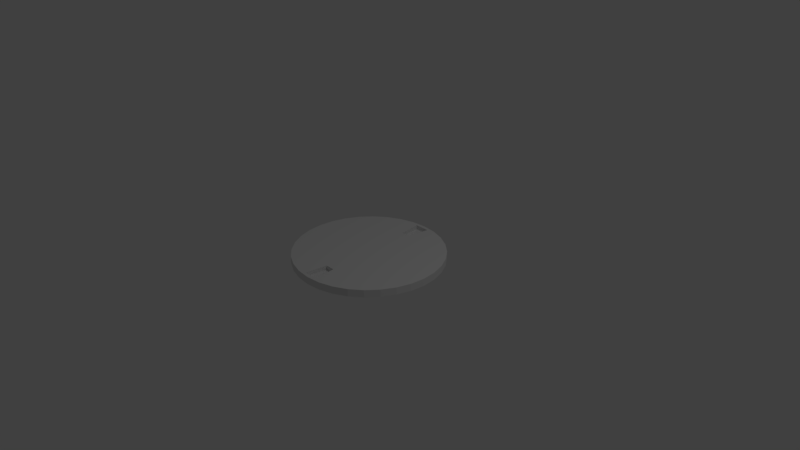 # Source: teleporter2slotsFar.blend  (saved by Blender 2.78.0; exported with 4.5.12 LTS)
import bpy
from mathutils import Matrix  # noqa: F401  (used for matrix-valued properties, if any)

bpy.ops.wm.read_factory_settings(use_empty=True)
scene = bpy.context.scene
scene.name = 'Scene'

# ---- collections
col_collection_1 = bpy.data.collections.new('Collection 1'); scene.collection.children.link(col_collection_1)

# ---- world
world_world = bpy.data.worlds.new('World'); scene.world = world_world
world_world.color = (0.05088, 0.05088, 0.05088)
world_world.use_sun_shadow = False
world_world.sun_shadow_jitter_overblur = 0.0
world_world.cycles.sampling_method = 'MANUAL'

# ---- cameras
cam_camera = bpy.data.cameras.new('Camera')
cam_camera.clip_end = 100.0
cam_camera.lens = 35.0
cam_camera.sensor_width = 32.0
cam_camera.sensor_height = 18.0
cam_camera.ortho_scale = 7.314
cam_camera.dof.focus_distance = 0.0
cam_camera.dof.aperture_fstop = 128.0

# ---- lights
light_lamp = bpy.data.lights.new('Lamp', 'POINT')
light_lamp.transmission_factor = 0.0
light_lamp.cutoff_distance = 30.0
light_lamp.energy = 100.0
light_lamp.shadow_buffer_clip_start = 1.001
light_lamp.shadow_soft_size = 0.1
light_lamp.shadow_maximum_resolution = 0.006
light_lamp.use_absolute_resolution = True

# ---- meshes
me_cylinder = bpy.data.meshes.new('Cylinder')
me_cylinder.from_pydata([(0.06645, -0.65, -0.2025), (0.1, -0.95, -0.2025), (-0.06033, -0.65, -0.2025), (-0.1, -0.95, -0.2025), (-0.06645, 0.65, -0.2025), (-0.1, 0.95, -0.2025), (0.06033, 0.65, -0.2025), (0.1, 0.95, -0.2025), (0.0, 1.0, -1.0), (0.0, 1.0, 1.0), (0.1951, 0.9808, -1.0), (0.1951, 0.9808, 1.0), (0.3827, 0.9239, -1.0), (0.3827, 0.9239, 1.0), (0.5556, 0.8315, -1.0), (0.5556, 0.8315, 1.0), (0.7071, 0.7071, -1.0), (0.7071, 0.7071, 1.0), (0.8315, 0.5556, -1.0), (0.8315, 0.5556, 1.0), (0.9239, 0.3827, -1.0), (0.9239, 0.3827, 1.0), (0.9808, 0.1951, -1.0), (0.9808, 0.1951, 1.0), (1.0, 7.55e-08, -1.0), (1.0, 7.55e-08, 1.0), (0.9808, -0.1951, -1.0), (0.9808, -0.1951, 1.0), (0.9239, -0.3827, -1.0), (0.9239, -0.3827, 1.0), (0.8315, -0.5556, -1.0), (0.8315, -0.5556, 1.0), (0.7071, -0.7071, -1.0), (0.7071, -0.7071, 1.0), (0.5556, -0.8315, -1.0), (0.5556, -0.8315, 1.0), (0.3827, -0.9239, -1.0), (0.3827, -0.9239, 1.0), (0.1951, -0.9808, -1.0), (0.1951, -0.9808, 1.0), (-3.258e-07, -1.0, -1.0), (-3.258e-07, -1.0, 1.0), (-0.1951, -0.9808, -1.0), (-0.1951, -0.9808, 1.0), (-0.3827, -0.9239, -1.0), (-0.3827, -0.9239, 1.0), (-0.5556, -0.8315, -1.0), (-0.5556, -0.8315, 1.0), (-0.7071, -0.7071, -1.0), (-0.7071, -0.7071, 1.0), (-0.8315, -0.5556, -1.0), (-0.8315, -0.5556, 1.0), (-0.9239, -0.3827, -1.0), (-0.9239, -0.3827, 1.0), (-0.9808, -0.1951, -1.0), (-0.9808, -0.1951, 1.0), (-1.0, 9.656e-07, -1.0), (-1.0, 9.656e-07, 1.0), (-0.9808, 0.1951, -1.0), (-0.9808, 0.1951, 1.0), (-0.9239, 0.3827, -1.0), (-0.9239, 0.3827, 1.0), (-0.8315, 0.5556, -1.0), (-0.8315, 0.5556, 1.0), (-0.7071, 0.7071, -1.0), (-0.7071, 0.7071, 1.0), (-0.5556, 0.8315, -1.0), (-0.5556, 0.8315, 1.0), (-0.3827, 0.9239, -1.0), (-0.3827, 0.9239, 1.0), (-0.1951, 0.9808, -1.0), (-0.1951, 0.9808, 1.0), (-0.06645, 0.65, 1.0), (0.06033, 0.65, 1.0), (-0.1, 0.95, 1.0), (0.1, 0.95, 1.0), (0.06645, -0.65, 1.0), (-0.06033, -0.65, 1.0), (0.1, -0.95, 1.0), (-0.1, -0.95, 1.0)], [], [(0, 1, 78, 76), (1, 3, 79, 78), (3, 2, 77, 79), (2, 0, 76, 77), (1, 0, 2, 3), (4, 5, 74, 72), (5, 7, 75, 74), (7, 6, 73, 75), (6, 4, 72, 73), (5, 4, 6, 7), (8, 9, 11, 10), (10, 11, 13, 12), (12, 13, 15, 14), (14, 15, 17, 16), (16, 17, 19, 18), (18, 19, 21, 20), (20, 21, 23, 22), (22, 23, 25, 24), (24, 25, 27, 26), (26, 27, 29, 28), (28, 29, 31, 30), (30, 31, 33, 32), (32, 33, 35, 34), (34, 35, 37, 36), (36, 37, 39, 38), (38, 39, 41, 40), (40, 41, 43, 42), (42, 43, 45, 44), (44, 45, 47, 46), (46, 47, 49, 48), (48, 49, 51, 50), (50, 51, 53, 52), (52, 53, 55, 54), (54, 55, 57, 56), (56, 57, 59, 58), (58, 59, 61, 60), (60, 61, 63, 62), (62, 63, 65, 64), (64, 65, 67, 66), (66, 67, 69, 68), (11, 75, 73, 72, 74, 71, 69, 67, 65, 63, 61, 59, 57, 55, 53, 51, 49, 47, 45, 43, 79, 77, 76, 78, 39, 37, 35, 33, 31, 29, 27, 25, 23, 21, 19, 17, 15, 13), (68, 69, 71, 70), (70, 71, 9, 8), (8, 10, 12, 14, 16, 18, 20, 22, 24, 26, 28, 30, 32, 34, 36, 38, 40, 42, 44, 46, 48, 50, 52, 54, 56, 58, 60, 62, 64, 66, 68, 70), (71, 74, 75, 11, 9), (39, 78, 79, 43, 41)])
_uv = me_cylinder.uv_layers.new(name='UVMap')
_uv.uv.foreach_set('vector', [0.1263, 0.3835, -0.04625, 0.3835, -0.04625, 1.075, 0.1263, 1.075, 0.5575, 0.3835, 0.4425, 0.3835, 0.4425, 1.075, 0.5575, 1.075, 0.9537, 0.3835, 1.126, 0.3835, 1.126, 1.075, 0.9538, 1.075, 0.4653, 0.3835, 0.5382, 0.3835, 0.5382, 1.075, 0.4653, 1.075, 0.5575, 0.9538, 0.5382, 1.126, 0.4653, 1.126, 0.4425, 0.9537, 0.8737, 0.3835, 1.046, 0.3835, 1.046, 1.075, 0.8737, 1.075, 0.4425, 0.3835, 0.5575, 0.3835, 0.5575, 1.075, 0.4425, 1.075, 0.04625, 0.3835, -0.1263, 0.3835, -0.1263, 1.075, 0.04625, 1.075, 0.5347, 0.3835, 0.4618, 0.3835, 0.4618, 1.075, 0.5347, 1.075, 0.4425, 0.04625, 0.4618, -0.1263, 0.5347, -0.1263, 0.5575, 0.04625, 0.5, 0.925, 0.5, 2.075, 0.6122, 2.075, 0.6122, 0.925, 0.6122, 0.925, 0.6122, 2.075, 0.72, 2.075, 0.72, 0.925, 0.72, 0.925, 0.72, 2.075, 0.8195, 2.075, 0.8195, 0.925, 0.8195, 0.925, 0.8195, 2.075, 0.9066, 2.075, 0.9066, 0.925, 0.9066, 0.925, 0.9066, 2.075, 0.8195, 2.075, 0.8195, 0.925, 0.8195, 0.925, 0.8195, 2.075, 0.72, 2.075, 0.72, 0.925, 0.72, 0.925, 0.72, 2.075, 0.6122, 2.075, 0.6122, 0.925, 0.6122, 0.925, 0.6122, 2.075, 0.5, 2.075, 0.5, 0.925, 0.5, 0.925, 0.5, 2.075, 0.3878, 2.075, 0.3878, 0.925, 0.3878, 0.925, 0.3878, 2.075, 0.28, 2.075, 0.28, 0.925, 0.28, 0.925, 0.28, 2.075, 0.1805, 2.075, 0.1805, 0.925, 0.1805, 0.925, 0.1805, 2.075, 0.09341, 2.075, 0.09341, 0.925, 0.9066, 0.925, 0.9066, 2.075, 0.8195, 2.075, 0.8195, 0.925, 0.8195, 0.925, 0.8195, 2.075, 0.72, 2.075, 0.72, 0.925, 0.72, 0.925, 0.72, 2.075, 0.6122, 2.075, 0.6122, 0.925, 0.6122, 0.925, 0.6122, 2.075, 0.5, 2.075, 0.5, 0.925, 0.5, 0.925, 0.5, 2.075, 0.3878, 2.075, 0.3878, 0.925, 0.3878, 0.925, 0.3878, 2.075, 0.28, 2.075, 0.28, 0.925, 0.28, 0.925, 0.28, 2.075, 0.1805, 2.075, 0.1805, 0.925, 0.1805, 0.925, 0.1805, 2.075, 0.09341, 2.075, 0.09341, 0.925, 0.09341, 0.925, 0.09341, 2.075, 0.1805, 2.075, 0.1805, 0.925, 0.1805, 0.925, 0.1805, 2.075, 0.28, 2.075, 0.28, 0.925, 0.28, 0.925, 0.28, 2.075, 0.3878, 2.075, 0.3878, 0.925, 0.3878, 0.925, 0.3878, 2.075, 0.5, 2.075, 0.5, 0.925, 0.5, 0.925, 0.5, 2.075, 0.6122, 2.075, 0.6122, 0.925, 0.6122, 0.925, 0.6122, 2.075, 0.72, 2.075, 0.72, 0.925, 0.72, 0.925, 0.72, 2.075, 0.8195, 2.075, 0.8195, 0.925, 0.8195, 0.925, 0.8195, 2.075, 0.9066, 2.075, 0.9066, 0.925, 0.09341, 0.925, 0.09341, 2.075, 0.1805, 2.075, 0.1805, 0.925, 0.1805, 0.925, 0.1805, 2.075, 0.28, 2.075, 0.28, 0.925, 0.6122, 0.06395, 0.5575, 0.04625, 0.5347, -0.1263, 0.4618, -0.1263, 0.4425, 0.04625, 0.3878, 0.06395, 0.28, 0.03123, 0.1805, -0.0219, 0.09341, -0.09341, 0.02191, -0.1805, -0.03123, -0.28, -0.06395, -0.3878, -0.075, -0.5, -0.06395, -0.6122, -0.03123, -0.72, 0.0219, -0.8195, 0.09341, -0.9066, 0.1805, -0.9781, 0.28, -1.031, 0.3878, -1.064, 0.4425, -1.046, 0.4653, -0.8737, 0.5382, -0.8737, 0.5575, -1.046, 0.6122, -1.064, 0.72, -1.031, 0.8195, -0.9781, 0.9066, -0.9066, 0.9781, -0.8195, 1.031, -0.72, 1.064, -0.6122, 1.075, -0.5, 1.064, -0.3878, 1.031, -0.28, 0.9781, -0.1805, 0.9066, -0.09341, 0.8195, -0.02191, 0.72, 0.03123, 0.28, 0.925, 0.28, 2.075, 0.3878, 2.075, 0.3878, 0.925, 0.3878, 0.925, 0.3878, 2.075, 0.5, 2.075, 0.5, 0.925, 0.5, 0.075, 0.6122, 0.06395, 0.72, 0.03123, 0.8195, -0.02191, 0.9066, -0.09341, 0.9781, -0.1805, 1.031, -0.28, 1.064, -0.3878, 1.075, -0.5, 1.064, -0.6122, 1.031, -0.72, 0.9781, -0.8195, 0.9066, -0.9066, 0.8195, -0.9781, 0.72, -1.031, 0.6122, -1.064, 0.5, -1.075, 0.3878, -1.064, 0.28, -1.031, 0.1805, -0.9781, 0.09341, -0.9066, 0.0219, -0.8195, -0.03123, -0.72, -0.06395, -0.6122, -0.075, -0.5, -0.06395, -0.3878, -0.03123, -0.28, 0.02191, -0.1805, 0.09341, -0.09341, 0.1805, -0.0219, 0.28, 0.03123, 0.3878, 0.06395, 0.3878, 0.06395, 0.4425, 0.04625, 0.5575, 0.04625, 0.6122, 0.06395, 0.5, 0.075, 0.6122, 0.936, 0.5575, 0.9538, 0.4425, 0.9538, 0.3878, 0.936, 0.5, 0.925])
me_cylinder.use_remesh_preserve_volume = False
me_cylinder.use_remesh_preserve_attributes = False
me_cylinder.use_mirror_vertex_groups = False
me_cylinder.update()

# ---- objects
ob_cylinder = bpy.data.objects.new('Cylinder', me_cylinder)
ob_lamp = bpy.data.objects.new('Lamp', light_lamp)
ob_camera = bpy.data.objects.new('Camera', cam_camera)

# ---- transforms, parenting, visibility, modifiers, constraints
ob_cylinder.location = (0.0, 0.0, 0.0)
ob_cylinder.scale = (1.0, 1.0, 0.05)
ob_cylinder.lineart.crease_threshold = 0.0
ob_lamp.location = (4.076, 1.005, 5.904)
ob_lamp.rotation_euler = (0.6503, 0.05522, 1.866)
ob_lamp.lock_rotations_4d = False
ob_lamp.empty_display_type = 'ARROWS'
ob_lamp.color = (0.0, 0.0, 0.0, 0.0)
ob_lamp.lineart.crease_threshold = 0.0
ob_camera.location = (7.481, -6.508, 5.344)
ob_camera.rotation_euler = (1.109, 0.0, 0.8149)
ob_camera.lock_rotations_4d = False
ob_camera.empty_display_type = 'ARROWS'
ob_camera.color = (0.0, 0.0, 0.0, 0.0)
ob_camera.display_type = 'WIRE'
ob_camera.lineart.crease_threshold = 0.0

# ---- collection membership
col_collection_1.objects.link(ob_cylinder)
col_collection_1.objects.link(ob_lamp)
col_collection_1.objects.link(ob_camera)

# ---- scene / render settings (as saved in the file)
scene.camera = ob_camera
scene.frame_start = 1; scene.frame_end = 250; scene.frame_set(1)
scene.render.engine = 'BLENDER_EEVEE_NEXT'
scene.render.resolution_percentage = 50
scene.render.dither_intensity = 0.0
scene.cycles.use_denoising = False
scene.cycles.samples = 128
scene.cycles.sampling_pattern = 'TABULATED_SOBOL'
scene.cycles.light_sampling_threshold = 0.0
scene.cycles.use_adaptive_sampling = False
scene.cycles.use_light_tree = False
scene.cycles.blur_glossy = 0.0
scene.cycles.sample_clamp_indirect = 0.0
scene.view_settings.view_transform = 'Standard'
bpy.context.view_layer.update()
